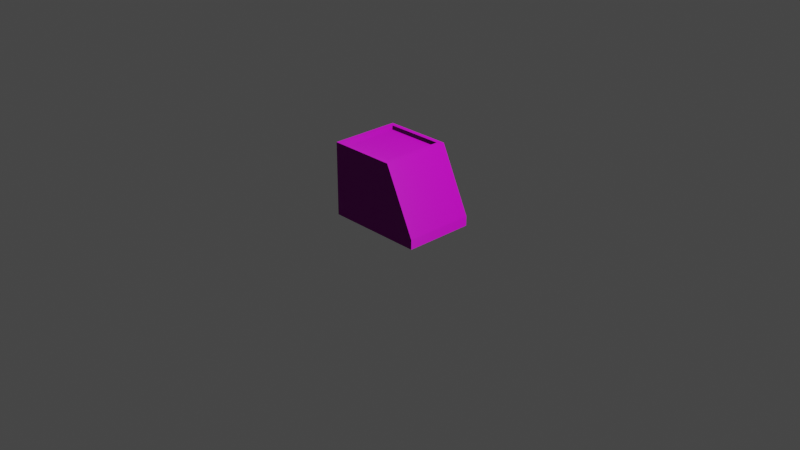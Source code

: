 # Source: Kvetinac_Beton.blend  (saved by Blender 3.6.13; exported with 4.5.12 LTS)
import bpy
from mathutils import Matrix  # noqa: F401  (used for matrix-valued properties, if any)

bpy.ops.wm.read_factory_settings(use_empty=True)
scene = bpy.context.scene
scene.name = 'Scene'

# ---- collections
col_collection = bpy.data.collections.new('Collection'); scene.collection.children.link(col_collection)

# ---- images (referenced by path relative to the original .blend; pixels are not part of the script)
import os
ASSET_DIR = os.environ.get("B2B_ASSET_DIR", "")  # directory of the original .blend (textures are referenced by path, not embedded)
HERE = os.path.dirname(os.path.abspath(__file__))  # packed textures are extracted next to this script under _unpacked/

def load_image(name, relpath, width, height, colorspace="sRGB"):
    """Load a texture the original file referenced (path relative to the .blend, or extracted next to this script)."""
    p = next((c for c in (os.path.join(HERE, relpath), os.path.join(ASSET_DIR, relpath)) if relpath and os.path.exists(c)), "")
    if p:
        img = bpy.data.images.load(p, check_existing=True)
        img.name = name
    else:  # same state as the original file: an image datablock whose file is absent (Cycles renders it pink)
        img = bpy.data.images.new(name, width, height)
        img.source = "FILE"
        img.filepath = "//" + (relpath or name)
    img.colorspace_settings.name = colorspace
    return img
img_kvetinac_beton_diffuse_jpg = load_image('Kvetinac_Beton-diffuse.jpg', 'Kvetinac_Beton-diffuse.jpg', 1024, 1024, 'sRGB')
img_kvetinac_beton_roughness_jpg = load_image('Kvetinac_Beton-roughness.jpg', 'Kvetinac_Beton-roughness.jpg', 1024, 1024, 'Non-Color')
img_baking_001 = load_image('Baking.001', 'Kvetinac_Beton-normal.jpg', 1024, 1024, 'Non-Color')
img_dirt_floor_disp_png_001 = load_image('dirt_floor_disp.png.001', 'dirt_floor_disp_4k.png', 1024, 1024, 'Non-Color')
img_dirt_floor_diff_png_001 = load_image('dirt_floor_diff.png.001', 'dirt_floor_diff_4k.jpg', 1024, 1024, 'sRGB')
img_dirt_floor_rough_png_001 = load_image('dirt_floor_rough.png.001', 'dirt_floor_rough_4k.exr', 1024, 1024, 'Non-Color')
img_dirt_floor_nor_gl_png_001 = load_image('dirt_floor_nor_gl.png.001', 'dirt_floor_nor_gl_4k.exr', 1024, 1024, 'Non-Color')
img_gravel_embedded_concrete_disp_png_001 = load_image('gravel_embedded_concrete_disp.png.001', 'gravel_embedded_concrete_disp_4k.png', 1024, 1024, 'Non-Color')
img_gravel_embedded_concrete_diff_png_001 = load_image('gravel_embedded_concrete_diff.png.001', 'gravel_embedded_concrete_diff_4k.jpg', 1024, 1024, 'sRGB')
img_gravel_embedded_concrete_rough_png_001 = load_image('gravel_embedded_concrete_rough.png.001', 'gravel_embedded_concrete_rough_4k.exr', 1024, 1024, 'Non-Color')
img_gravel_embedded_concrete_nor_gl_png_001 = load_image('gravel_embedded_concrete_nor_gl.png.001', 'gravel_embedded_concrete_nor_gl_4k.exr', 1024, 1024, 'Non-Color')

# ---- materials (node trees are filled in below, after node groups)
mat_kvetinac_beton = bpy.data.materials.new('Kvetinac_Beton')
mat_dirt_floor_001 = bpy.data.materials.new('dirt_floor.001')
mat_dirt_floor_001.displacement_method = 'DISPLACEMENT'
mat_gravel_embedded_concrete_001 = bpy.data.materials.new('gravel_embedded_concrete.001')
mat_gravel_embedded_concrete_001.displacement_method = 'DISPLACEMENT'

# ---- material node trees
mat_kvetinac_beton.use_nodes = True; mat_kvetinac_beton.node_tree.nodes.clear()
_N = mat_kvetinac_beton.node_tree.nodes; _L = mat_kvetinac_beton.node_tree.links
n0 = _N.new('ShaderNodeBsdfPrincipled'); n0.name = 'Principled BSDF'; n0.location = (10, 300)
n0.distribution = 'GGX'
n0.subsurface_method = 'RANDOM_WALK_SKIN'
n0.inputs[3].default_value = 1.45
n0.inputs[27].default_value = (0.0, 0.0, 0.0, 1.0)
n0.inputs[28].default_value = 1.0
n1 = _N.new('ShaderNodeOutputMaterial'); n1.name = 'Material Output'; n1.location = (300, 300)
n2 = _N.new('ShaderNodeTexImage'); n2.name = 'Image Texture'; n2.location = (-443, 378)
n2.image = img_kvetinac_beton_diffuse_jpg
n3 = _N.new('ShaderNodeTexImage'); n3.name = 'Image Texture.001'; n3.location = (-460, 79)
n3.image = img_kvetinac_beton_roughness_jpg
n4 = _N.new('ShaderNodeTexImage'); n4.name = 'Image Texture.002'; n4.location = (-447, -211)
n4.image = img_baking_001
_L.new(n0.outputs[0], n1.inputs[0])
_L.new(n2.outputs[0], n0.inputs[0])
_L.new(n3.outputs[0], n0.inputs[2])
_L.new(n4.outputs[0], n0.inputs[5])
n1.is_active_output = True
mat_dirt_floor_001.use_nodes = True; mat_dirt_floor_001.node_tree.nodes.clear()
_N = mat_dirt_floor_001.node_tree.nodes; _L = mat_dirt_floor_001.node_tree.links
n0 = _N.new('NodeFrame'); n0.name = 'Frame'; n0.location = (-1360, 334)
n0.label = 'Mapping'
n0.width = 400
n1 = _N.new('NodeFrame'); n1.name = 'Frame.001'; n1.location = (-718, 534)
n1.label = 'Textures'
n1.width = 358
n2 = _N.new('ShaderNodeOutputMaterial'); n2.name = 'Material Output'; n2.location = (306, 145)
n3 = _N.new('ShaderNodeTexImage'); n3.name = 'Image Texture'; n3.location = (88, -880)
n3.label = 'Displacement'
n3.image = img_dirt_floor_disp_png_001
n4 = _N.new('ShaderNodeDisplacement'); n4.name = 'Displacement'; n4.location = (20, -406)
n4.inputs[2].default_value = 0.05
n5 = _N.new('ShaderNodeTexImage'); n5.name = 'Image Texture.001'; n5.location = (88, -40)
n5.label = 'Base Color'
n5.image = img_dirt_floor_diff_png_001
n6 = _N.new('ShaderNodeTexImage'); n6.name = 'Image Texture.002'; n6.location = (88, -320)
n6.label = 'Roughness'
n6.image = img_dirt_floor_rough_png_001
n7 = _N.new('ShaderNodeTexImage'); n7.name = 'Image Texture.003'; n7.location = (88, -600)
n7.label = 'Normal'
n7.image = img_dirt_floor_nor_gl_png_001
n8 = _N.new('ShaderNodeNormalMap'); n8.name = 'Normal Map'; n8.location = (-330, -66)
n9 = _N.new('ShaderNodeMapping'); n9.name = 'Mapping'; n9.location = (230, -40)
n9.inputs[3].default_value = (2.0, 2.0, 1.0)
n10 = _N.new('NodeReroute'); n10.name = 'Reroute'; n10.location = (38, -595)
n10.width = 16
n10.socket_idname = 'NodeSocketVector'
n11 = _N.new('ShaderNodeTexCoord'); n11.name = 'Texture Coordinate'; n11.location = (30, -40)
n12 = _N.new('ShaderNodeBsdfPrincipled'); n12.name = 'Principled BSDF'; n12.location = (-80, 294)
n12.distribution = 'GGX'
n12.subsurface_method = 'BURLEY'
n12.inputs[3].default_value = 1.45
n12.inputs[27].default_value = (0.0, 0.0, 0.0, 1.0)
n12.inputs[28].default_value = 1.0
n13 = _N.new('ShaderNodeMix'); n13.name = 'Mix'; n13.location = (-300, 450)
n13.data_type = 'RGBA'
n13.inputs[0].default_value = 0.7833
n13.inputs[7].default_value = (0.0, 0.0, 0.0, 1.0)
n14 = _N.new('ShaderNodeTexImage'); n14.name = 'Image Texture.004'; n14.location = (19, 631)
n14.image = img_baking_001
n3.parent = n1
n5.parent = n1
n6.parent = n1
n7.parent = n1
n9.parent = n0
n10.parent = n1
n11.parent = n0
_L.new(n12.outputs[0], n2.inputs[0])
_L.new(n3.outputs[0], n4.inputs[0])
_L.new(n4.outputs[0], n2.inputs[2])
_L.new(n13.outputs[2], n12.inputs[0])
_L.new(n6.outputs[0], n12.inputs[2])
_L.new(n7.outputs[0], n8.inputs[1])
_L.new(n8.outputs[0], n12.inputs[5])
_L.new(n10.outputs[0], n5.inputs[0])
_L.new(n10.outputs[0], n6.inputs[0])
_L.new(n10.outputs[0], n7.inputs[0])
_L.new(n10.outputs[0], n3.inputs[0])
_L.new(n9.outputs[0], n10.inputs[0])
_L.new(n11.outputs[2], n9.inputs[0])
_L.new(n5.outputs[0], n13.inputs[6])
n2.is_active_output = True
mat_gravel_embedded_concrete_001.use_nodes = True; mat_gravel_embedded_concrete_001.node_tree.nodes.clear()
_N = mat_gravel_embedded_concrete_001.node_tree.nodes; _L = mat_gravel_embedded_concrete_001.node_tree.links
n0 = _N.new('NodeFrame'); n0.name = 'Frame'; n0.location = (-1349, 316)
n0.label = 'Mapping'
n0.width = 400
n1 = _N.new('NodeFrame'); n1.name = 'Frame.001'; n1.location = (-707, 516)
n1.label = 'Textures'
n1.width = 358
n2 = _N.new('ShaderNodeOutputMaterial'); n2.name = 'Material Output'; n2.location = (306, 145)
n3 = _N.new('ShaderNodeTexImage'); n3.name = 'Image Texture'; n3.location = (88, -880)
n3.label = 'Displacement'
n3.image = img_gravel_embedded_concrete_disp_png_001
n4 = _N.new('ShaderNodeTexImage'); n4.name = 'Image Texture.001'; n4.location = (88, -40)
n4.label = 'Base Color'
n4.image = img_gravel_embedded_concrete_diff_png_001
n5 = _N.new('ShaderNodeTexImage'); n5.name = 'Image Texture.002'; n5.location = (88, -320)
n5.label = 'Roughness'
n5.image = img_gravel_embedded_concrete_rough_png_001
n6 = _N.new('ShaderNodeTexImage'); n6.name = 'Image Texture.003'; n6.location = (88, -600)
n6.label = 'Normal'
n6.image = img_gravel_embedded_concrete_nor_gl_png_001
n7 = _N.new('ShaderNodeNormalMap'); n7.name = 'Normal Map'; n7.location = (-319, -84)
n8 = _N.new('ShaderNodeMapping'); n8.name = 'Mapping'; n8.location = (230, -40)
n8.inputs[3].default_value = (2.0, 2.0, 1.0)
n9 = _N.new('NodeReroute'); n9.name = 'Reroute'; n9.location = (38, -592)
n9.width = 16
n9.socket_idname = 'NodeSocketVector'
n10 = _N.new('ShaderNodeTexCoord'); n10.name = 'Texture Coordinate'; n10.location = (30, -40)
n11 = _N.new('ShaderNodeBsdfPrincipled'); n11.name = 'Principled BSDF'; n11.location = (-52, 451)
n11.distribution = 'GGX'
n11.subsurface_method = 'BURLEY'
n11.inputs[3].default_value = 1.45
n11.inputs[27].default_value = (0.0, 0.0, 0.0, 1.0)
n11.inputs[28].default_value = 1.0
n12 = _N.new('ShaderNodeDisplacement'); n12.name = 'Displacement'; n12.location = (31, -424)
n13 = _N.new('ShaderNodeTexImage'); n13.name = 'Image Texture.004'; n13.location = (-10, 809)
n13.image = img_baking_001
n3.parent = n1
n4.parent = n1
n5.parent = n1
n6.parent = n1
n8.parent = n0
n9.parent = n1
n10.parent = n0
_L.new(n11.outputs[0], n2.inputs[0])
_L.new(n3.outputs[0], n12.inputs[0])
_L.new(n12.outputs[0], n2.inputs[2])
_L.new(n4.outputs[0], n11.inputs[0])
_L.new(n5.outputs[0], n11.inputs[2])
_L.new(n6.outputs[0], n7.inputs[1])
_L.new(n7.outputs[0], n11.inputs[5])
_L.new(n9.outputs[0], n4.inputs[0])
_L.new(n9.outputs[0], n5.inputs[0])
_L.new(n9.outputs[0], n6.inputs[0])
_L.new(n9.outputs[0], n3.inputs[0])
_L.new(n8.outputs[0], n9.inputs[0])
_L.new(n10.outputs[2], n8.inputs[0])
n2.is_active_output = True

# ---- world
world_world = bpy.data.worlds.new('World'); scene.world = world_world
world_world.use_nodes = True; world_world.node_tree.nodes.clear()
_N = world_world.node_tree.nodes; _L = world_world.node_tree.links
n0 = _N.new('ShaderNodeOutputWorld'); n0.name = 'World Output'; n0.location = (300, 300)
n1 = _N.new('ShaderNodeBackground'); n1.name = 'Background'; n1.location = (10, 300)
n1.inputs[0].default_value = (0.05088, 0.05088, 0.05088, 1.0)
_L.new(n1.outputs[0], n0.inputs[0])
n0.is_active_output = True
world_world.color = (0.05088, 0.05088, 0.05088)
world_world.use_sun_shadow = False
world_world.sun_shadow_jitter_overblur = 0.0

# ---- cameras
cam_camera = bpy.data.cameras.new('Camera')
cam_camera.clip_end = 100.0
cam_camera.ortho_scale = 7.314

# ---- lights
light_light = bpy.data.lights.new('Light', 'POINT')
light_light.transmission_factor = 0.0
light_light.energy = 1000.0
light_light.shadow_soft_size = 0.1
light_light.shadow_maximum_resolution = 0.006
light_light.use_absolute_resolution = True

# ---- meshes
me_cube_027 = bpy.data.meshes.new('Cube.027')
me_cube_027.from_pydata([(-0.5, -0.3799, 0.0), (-0.4515, -0.3314, 0.7945), (-0.5, 0.3799, 0.0), (-0.4515, 0.3314, 0.7945), (0.5724, -0.3799, 0.0), (0.1901, -0.3314, 0.7945), (0.5724, 0.3799, 0.0), (0.1901, 0.3314, 0.7945), (-0.5, -0.3799, 0.1038), (-0.5, 0.3799, 0.1038), (0.5724, 0.3799, 0.1038), (0.5724, -0.3799, 0.1038), (-0.5, -0.3799, 0.7945), (-0.5, 0.3799, 0.7945), (0.2386, 0.3799, 0.7945), (0.2386, -0.3799, 0.7945), (-0.4515, -0.3314, 0.7499), (-0.4515, 0.3314, 0.7499), (0.1901, 0.3314, 0.7499), (0.1901, -0.3314, 0.7499)], [], [(8, 12, 13, 9), (9, 13, 14, 10), (10, 14, 15, 11), (11, 15, 12, 8), (2, 6, 4, 0), (5, 7, 18, 19), (4, 11, 8, 0), (6, 10, 11, 4), (2, 9, 10, 6), (0, 8, 9, 2), (1, 3, 13, 12), (3, 7, 14, 13), (7, 5, 15, 14), (5, 1, 12, 15), (18, 17, 16, 19), (3, 1, 16, 17), (1, 5, 19, 16), (7, 3, 17, 18)])
_uv = me_cube_027.uv_layers.new(name='UVMap')
_uv.uv.foreach_set('vector', [0.6041, 0.694, 0.6041, 0.4251, 0.9, 0.4251, 0.9, 0.694, 0.3573, 0.002494, 0.6262, 0.002494, 0.6262, 0.2901, 0.3573, 0.4201, 0.3033, 0.7103, 0.3033, 0.4251, 0.5992, 0.4251, 0.5992, 0.7103, 0.04292, 0.002494, 0.3119, 0.1325, 0.3119, 0.4201, 0.04292, 0.4201, 0.2983, 0.4251, 0.2983, 0.8426, 0.002494, 0.8426, 0.002494, 0.4251, 0.905, 0.6831, 0.905, 0.4251, 0.9224, 0.4251, 0.9224, 0.6831, 0.002494, 0.002494, 0.04292, 0.002494, 0.04292, 0.4201, 0.002494, 0.4201, 0.3033, 0.7503, 0.3033, 0.7103, 0.5992, 0.7103, 0.5992, 0.7503, 0.3169, 0.002494, 0.3573, 0.002494, 0.3573, 0.4201, 0.3169, 0.4201, 0.6041, 0.7344, 0.6041, 0.694, 0.9, 0.694, 0.9, 0.7344, 0.6501, 0.02137, 0.6501, 0.2795, 0.6312, 0.2983, 0.6312, 0.002494, 0.6501, 0.2795, 0.8999, 0.2795, 0.9188, 0.2983, 0.6312, 0.2983, 0.8999, 0.2795, 0.8999, 0.02137, 0.9188, 0.002494, 0.9188, 0.2983, 0.8999, 0.02137, 0.6501, 0.02137, 0.6312, 0.002494, 0.9188, 0.002494, 0.854, 0.9975, 0.6041, 0.9975, 0.6041, 0.7394, 0.854, 0.7394, 0.9238, 0.2606, 0.9238, 0.002494, 0.941, 0.002494, 0.941, 0.2606, 0.905, 0.938, 0.905, 0.6881, 0.9224, 0.6881, 0.9224, 0.938, 0.9273, 0.6749, 0.9273, 0.4251, 0.9447, 0.4251, 0.9447, 0.6749])
me_cube_027.materials.append(mat_kvetinac_beton)
me_cube_027.update()
me_cube_001 = bpy.data.meshes.new('Cube.001')
me_cube_001.from_pydata([(-0.5, -0.3799, 0.0), (-0.4515, -0.3314, 0.7945), (-0.5, 0.3799, 0.0), (-0.4515, 0.3314, 0.7945), (0.5724, -0.3799, 0.0), (0.1901, -0.3314, 0.7945), (0.5724, 0.3799, 0.0), (0.1901, 0.3314, 0.7945), (-0.5, -0.3799, 0.1038), (-0.5, 0.3799, 0.1038), (0.5724, 0.3799, 0.1038), (0.5724, -0.3799, 0.1038), (-0.5, -0.3799, 0.7945), (-0.5, 0.3799, 0.7945), (0.2386, 0.3799, 0.7945), (0.2386, -0.3799, 0.7945), (-0.4515, -0.3314, 0.7499), (-0.4515, 0.3314, 0.7499), (0.1901, 0.3314, 0.7499), (0.1901, -0.3314, 0.7499)], [], [(8, 12, 13, 9), (9, 13, 14, 10), (10, 14, 15, 11), (11, 15, 12, 8), (2, 6, 4, 0), (5, 7, 18, 19), (4, 11, 8, 0), (6, 10, 11, 4), (2, 9, 10, 6), (0, 8, 9, 2), (1, 3, 13, 12), (3, 7, 14, 13), (7, 5, 15, 14), (5, 1, 12, 15), (18, 17, 16, 19), (3, 1, 16, 17), (1, 5, 19, 16), (7, 3, 17, 18)])
me_cube_001.polygons.foreach_set('material_index', [1, 1, 1, 1, 1, 1, 1, 1, 1, 1, 1, 1, 1, 1, 0, 1, 1, 1])
_uv = me_cube_001.uv_layers.new(name='UVMap')
_uv.uv.foreach_set('vector', [0.6041, 0.694, 0.6041, 0.4251, 0.9, 0.4251, 0.9, 0.694, 0.3573, 0.002494, 0.6262, 0.002494, 0.6262, 0.2901, 0.3573, 0.4201, 0.3033, 0.7103, 0.3033, 0.4251, 0.5992, 0.4251, 0.5992, 0.7103, 0.04292, 0.002494, 0.3119, 0.1325, 0.3119, 0.4201, 0.04292, 0.4201, 0.2983, 0.4251, 0.2983, 0.8426, 0.002494, 0.8426, 0.002494, 0.4251, 0.905, 0.6831, 0.905, 0.4251, 0.9224, 0.4251, 0.9224, 0.6831, 0.002494, 0.002494, 0.04292, 0.002494, 0.04292, 0.4201, 0.002494, 0.4201, 0.3033, 0.7503, 0.3033, 0.7103, 0.5992, 0.7103, 0.5992, 0.7503, 0.3169, 0.002494, 0.3573, 0.002494, 0.3573, 0.4201, 0.3169, 0.4201, 0.6041, 0.7344, 0.6041, 0.694, 0.9, 0.694, 0.9, 0.7344, 0.6501, 0.02137, 0.6501, 0.2795, 0.6312, 0.2983, 0.6312, 0.002494, 0.6501, 0.2795, 0.8999, 0.2795, 0.9188, 0.2983, 0.6312, 0.2983, 0.8999, 0.2795, 0.8999, 0.02137, 0.9188, 0.002494, 0.9188, 0.2983, 0.8999, 0.02137, 0.6501, 0.02137, 0.6312, 0.002494, 0.9188, 0.002494, 0.854, 0.9975, 0.6041, 0.9975, 0.6041, 0.7394, 0.854, 0.7394, 0.9238, 0.2606, 0.9238, 0.002494, 0.941, 0.002494, 0.941, 0.2606, 0.905, 0.938, 0.905, 0.6881, 0.9224, 0.6881, 0.9224, 0.938, 0.9273, 0.6749, 0.9273, 0.4251, 0.9447, 0.4251, 0.9447, 0.6749])
me_cube_001.materials.append(mat_dirt_floor_001)
me_cube_001.materials.append(mat_gravel_embedded_concrete_001)
me_cube_001.update()

# ---- objects
ob_light = bpy.data.objects.new('Light', light_light)
ob_camera = bpy.data.objects.new('Camera', cam_camera)
ob_kvetinac_beton = bpy.data.objects.new('Kvetinac_Beton', me_cube_027)
ob_kvetinac_beton_001 = bpy.data.objects.new('Kvetinac_Beton.001', me_cube_001)

# ---- transforms, parenting, visibility, modifiers, constraints
ob_light.location = (4.076, 1.005, 5.904)
ob_light.rotation_euler = (0.6503, 0.05522, 1.866)
ob_light.lock_rotations_4d = False
ob_light.empty_display_type = 'ARROWS'
ob_light.color = (0.0, 0.0, 0.0, 0.0)
ob_light.lineart.crease_threshold = 0.0
ob_camera.location = (7.359, -6.926, 4.958)
ob_camera.rotation_euler = (1.109, 0.0, 0.8149)
ob_camera.lock_rotations_4d = False
ob_camera.empty_display_type = 'ARROWS'
ob_camera.color = (0.0, 0.0, 0.0, 0.0)
ob_camera.display_type = 'WIRE'
ob_camera.lineart.crease_threshold = 0.0
ob_kvetinac_beton.location = (0.0, 0.0, 0.0)
ob_kvetinac_beton_001.location = (0.0, 0.0, 0.0)

# ---- collection membership
col_collection.objects.link(ob_light)
col_collection.objects.link(ob_camera)
col_collection.objects.link(ob_kvetinac_beton)
col_collection.objects.link(ob_kvetinac_beton_001)

# ---- scene / render settings (as saved in the file)
scene.camera = ob_camera
scene.frame_start = 1; scene.frame_end = 250; scene.frame_set(1)
scene.render.engine = 'CYCLES'
scene.cycles.samples = 10
scene.cycles.sampling_pattern = 'TABULATED_SOBOL'
scene.cycles.bake_type = 'NORMAL'
scene.view_settings.view_transform = 'Filmic'
bpy.context.view_layer.update()
